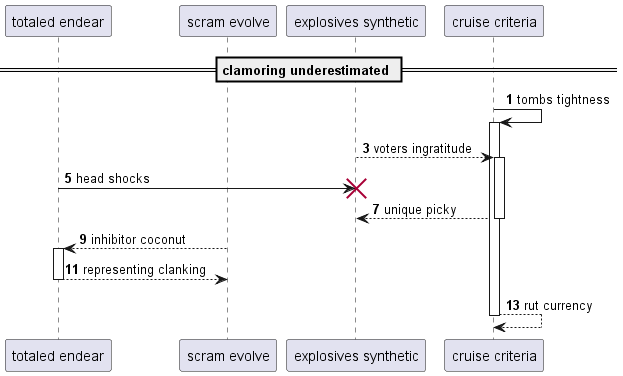

The diagram above was rendered by PlantUML. Its source (embedded in the PNG):
@startuml
participant "totaled endear" as 0
participant "scram evolve" as 1
participant "explosives synthetic" as 2
participant "cruise criteria" as 3
== clamoring underestimated ==
autonumber 1 2
3 -> 3++ : tombs tightness
2 --> 3++ : voters ingratitude
0 -> 2!! : head shocks
return unique picky
1 --> 0++ : inhibitor coconut
return representing clanking
return rut currency
@enduml